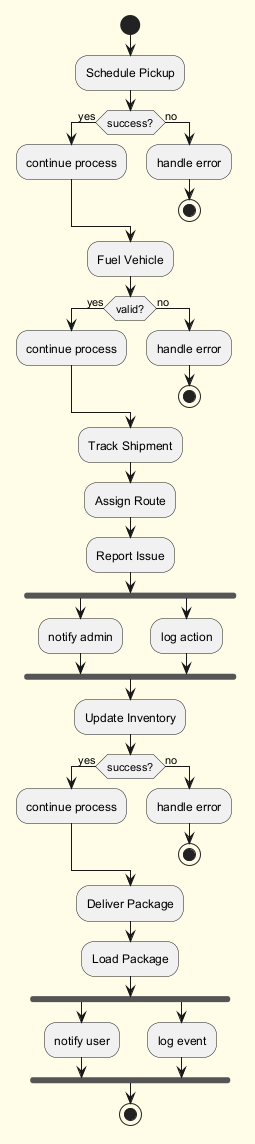

The diagram above was rendered by PlantUML. Its source (embedded in the PNG):
@startuml
skinparam backgroundColor #FFFDE7
skinparam classBackgroundColor #FFF9C4
skinparam classBorderColor #F57F17
start
:Schedule Pickup;
if (success?) then (yes)
:continue process;
else (no)
:handle error;
stop
endif
:Fuel Vehicle;
if (valid?) then (yes)
:continue process;
else (no)
:handle error;
stop
endif
:Track Shipment;
:Assign Route;
:Report Issue;
fork
:notify admin;
fork again
:log action;
end fork
:Update Inventory;
if (success?) then (yes)
:continue process;
else (no)
:handle error;
stop
endif
:Deliver Package;
:Load Package;
fork
:notify user;
fork again
:log event;
end fork
stop
@enduml